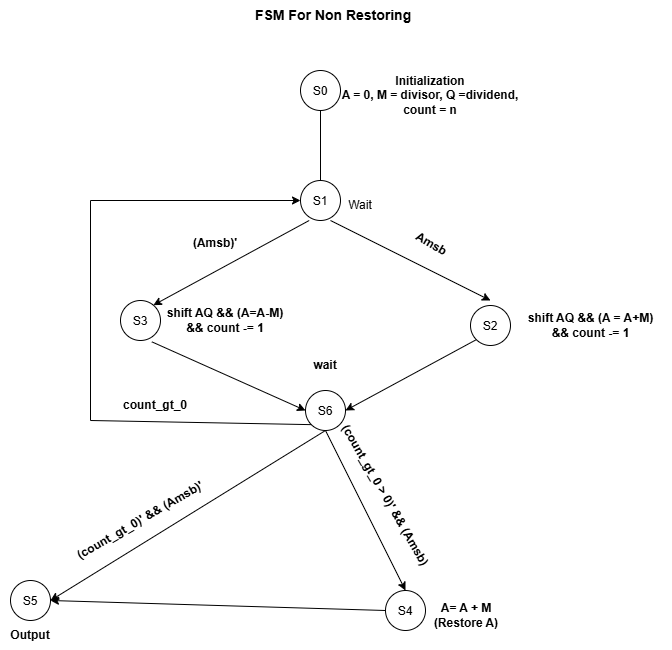

The diagram above was exported from draw.io. Its source (the exported page's mxGraphModel, read from the mxfile embedded in the PNG):
<mxGraphModel dx="1269" dy="684" grid="0" gridSize="10" guides="1" tooltips="1" connect="1" arrows="1" fold="1" page="1" pageScale="1" pageWidth="827" pageHeight="1169" math="0" shadow="0">
  <root>
    <mxCell id="0" />
    <mxCell id="1" parent="0" />
    <mxCell id="fCEl2MpRdgLTtOF4-QH6-1" parent="1" style="text;html=1;whiteSpace=wrap;strokeColor=none;fillColor=none;align=center;verticalAlign=middle;rounded=0;" value="&lt;b&gt;&lt;font style=&quot;font-size: 14px;&quot;&gt;FSM For Non Restoring&amp;nbsp;&lt;/font&gt;&lt;/b&gt;" vertex="1">
      <mxGeometry height="30" width="190" x="270" y="60" as="geometry" />
    </mxCell>
    <mxCell id="fCEl2MpRdgLTtOF4-QH6-2" parent="1" style="ellipse;whiteSpace=wrap;html=1;shapeInside=1;aspect=fixed;" value="S0" vertex="1">
      <mxGeometry height="40" width="40" x="330" y="130" as="geometry" />
    </mxCell>
    <mxCell id="fCEl2MpRdgLTtOF4-QH6-3" parent="1" style="text;html=1;whiteSpace=wrap;strokeColor=none;fillColor=none;align=center;verticalAlign=middle;rounded=0;" value="&lt;b&gt;Initialization&lt;/b&gt;&lt;div&gt;&lt;b&gt;A = 0, M = divisor, Q =dividend, count = n&lt;/b&gt;&lt;/div&gt;" vertex="1">
      <mxGeometry height="50" width="200" x="360" y="130" as="geometry" />
    </mxCell>
    <mxCell id="fCEl2MpRdgLTtOF4-QH6-4" edge="1" parent="1" style="endArrow=none;html=1;rounded=0;entryX=0.5;entryY=1;entryDx=0;entryDy=0;" target="fCEl2MpRdgLTtOF4-QH6-2" value="">
      <mxGeometry height="50" relative="1" width="50" as="geometry">
        <mxPoint x="350" y="240" as="sourcePoint" />
        <mxPoint x="430" y="220" as="targetPoint" />
      </mxGeometry>
    </mxCell>
    <mxCell id="fCEl2MpRdgLTtOF4-QH6-5" parent="1" style="ellipse;whiteSpace=wrap;html=1;shapeInside=1;aspect=fixed;" value="S1" vertex="1">
      <mxGeometry height="40" width="40" x="330" y="240" as="geometry" />
    </mxCell>
    <mxCell id="fCEl2MpRdgLTtOF4-QH6-6" parent="1" style="text;html=1;whiteSpace=wrap;strokeColor=none;fillColor=none;align=center;verticalAlign=middle;rounded=0;" value="Wait" vertex="1">
      <mxGeometry height="30" width="60" x="360" y="250" as="geometry" />
    </mxCell>
    <mxCell id="fCEl2MpRdgLTtOF4-QH6-7" edge="1" parent="1" style="endArrow=classic;html=1;rounded=0;exitX=0.217;exitY=1.067;exitDx=0;exitDy=0;exitPerimeter=0;entryX=-0.055;entryY=-0.011;entryDx=0;entryDy=0;entryPerimeter=0;" target="fCEl2MpRdgLTtOF4-QH6-12" value="">
      <mxGeometry height="50" relative="1" width="50" as="geometry">
        <mxPoint x="338.68000000000006" y="279.99999999999994" as="sourcePoint" />
        <mxPoint x="200" y="360" as="targetPoint" />
      </mxGeometry>
    </mxCell>
    <mxCell id="fCEl2MpRdgLTtOF4-QH6-8" edge="1" parent="1" source="fCEl2MpRdgLTtOF4-QH6-6" style="endArrow=classic;html=1;rounded=0;exitX=0;exitY=1;exitDx=0;exitDy=0;" value="">
      <mxGeometry height="50" relative="1" width="50" as="geometry">
        <mxPoint x="496" y="400" as="sourcePoint" />
        <mxPoint x="520" y="360" as="targetPoint" />
      </mxGeometry>
    </mxCell>
    <mxCell id="fCEl2MpRdgLTtOF4-QH6-9" parent="1" style="ellipse;whiteSpace=wrap;html=1;shapeInside=1;aspect=fixed;" value="S2" vertex="1">
      <mxGeometry height="40" width="40" x="500" y="365" as="geometry" />
    </mxCell>
    <mxCell id="fCEl2MpRdgLTtOF4-QH6-10" parent="1" style="text;html=1;whiteSpace=wrap;strokeColor=none;fillColor=none;align=center;verticalAlign=middle;rounded=0;" value="&lt;b&gt;shift AQ &amp;amp;&amp;amp; (A = A+M) &amp;amp;&amp;amp;&amp;nbsp;&lt;/b&gt;&lt;b&gt;count -= 1&lt;/b&gt;" vertex="1">
      <mxGeometry height="30" width="161" x="540" y="370" as="geometry" />
    </mxCell>
    <mxCell id="fCEl2MpRdgLTtOF4-QH6-11" parent="1" style="ellipse;whiteSpace=wrap;html=1;shapeInside=1;aspect=fixed;" value="S3" vertex="1">
      <mxGeometry height="40" width="40" x="150" y="360" as="geometry" />
    </mxCell>
    <mxCell id="fCEl2MpRdgLTtOF4-QH6-12" parent="1" style="text;html=1;whiteSpace=wrap;strokeColor=none;fillColor=none;align=center;verticalAlign=middle;rounded=0;" value="&lt;b&gt;shift AQ &amp;amp;&amp;amp; (A=A-M) &amp;amp;&amp;amp; count -= 1&lt;/b&gt;" vertex="1">
      <mxGeometry height="30" width="130" x="190" y="365" as="geometry" />
    </mxCell>
    <mxCell id="fCEl2MpRdgLTtOF4-QH6-13" parent="1" style="text;html=1;whiteSpace=wrap;strokeColor=none;fillColor=none;align=center;verticalAlign=middle;rounded=0;rotation=30;" value="&lt;b&gt;&amp;nbsp;Amsb&lt;/b&gt;" vertex="1">
      <mxGeometry height="30" width="80" x="420" y="287.99" as="geometry" />
    </mxCell>
    <mxCell id="fCEl2MpRdgLTtOF4-QH6-18" parent="1" style="text;html=1;whiteSpace=wrap;strokeColor=none;fillColor=none;align=center;verticalAlign=middle;rounded=0;" value="&lt;b&gt;(Amsb)'&lt;/b&gt;" vertex="1">
      <mxGeometry height="30" width="60" x="215" y="287.99" as="geometry" />
    </mxCell>
    <mxCell id="fCEl2MpRdgLTtOF4-QH6-19" parent="1" style="ellipse;whiteSpace=wrap;html=1;shapeInside=1;aspect=fixed;" value="S6" vertex="1">
      <mxGeometry height="40" width="40" x="335" y="450" as="geometry" />
    </mxCell>
    <mxCell id="fCEl2MpRdgLTtOF4-QH6-20" parent="1" style="text;html=1;whiteSpace=wrap;strokeColor=none;fillColor=none;align=center;verticalAlign=middle;rounded=0;" value="&lt;b&gt;wait&lt;/b&gt;" vertex="1">
      <mxGeometry height="30" width="60" x="325" y="410" as="geometry" />
    </mxCell>
    <mxCell id="fCEl2MpRdgLTtOF4-QH6-21" edge="1" parent="1" source="fCEl2MpRdgLTtOF4-QH6-11" style="endArrow=classic;html=1;rounded=0;entryX=0;entryY=0.5;entryDx=0;entryDy=0;exitX=0.783;exitY=1.033;exitDx=0;exitDy=0;exitPerimeter=0;" target="fCEl2MpRdgLTtOF4-QH6-19" value="">
      <mxGeometry height="50" relative="1" width="50" as="geometry">
        <mxPoint x="190" y="490" as="sourcePoint" />
        <mxPoint x="240" y="440" as="targetPoint" />
      </mxGeometry>
    </mxCell>
    <mxCell id="fCEl2MpRdgLTtOF4-QH6-22" edge="1" parent="1" source="fCEl2MpRdgLTtOF4-QH6-9" style="endArrow=classic;html=1;rounded=0;entryX=1;entryY=0.5;entryDx=0;entryDy=0;exitX=0;exitY=1;exitDx=0;exitDy=0;" target="fCEl2MpRdgLTtOF4-QH6-19" value="">
      <mxGeometry height="50" relative="1" width="50" as="geometry">
        <mxPoint x="370" y="380" as="sourcePoint" />
        <mxPoint x="420" y="330" as="targetPoint" />
      </mxGeometry>
    </mxCell>
    <mxCell id="fCEl2MpRdgLTtOF4-QH6-23" edge="1" parent="1" source="fCEl2MpRdgLTtOF4-QH6-19" style="endArrow=classic;html=1;rounded=0;exitX=0;exitY=1;exitDx=0;exitDy=0;entryX=0;entryY=0.5;entryDx=0;entryDy=0;" target="fCEl2MpRdgLTtOF4-QH6-5" value="">
      <mxGeometry height="50" relative="1" width="50" as="geometry">
        <Array as="points">
          <mxPoint x="120" y="480" />
          <mxPoint x="120" y="260" />
        </Array>
        <mxPoint x="250" y="550" as="sourcePoint" />
        <mxPoint x="170" y="550" as="targetPoint" />
      </mxGeometry>
    </mxCell>
    <mxCell id="fCEl2MpRdgLTtOF4-QH6-24" parent="1" style="text;html=1;whiteSpace=wrap;strokeColor=none;fillColor=none;align=center;verticalAlign=middle;rounded=0;" value="&lt;b&gt;count_gt_0&lt;/b&gt;" vertex="1">
      <mxGeometry height="30" width="60" x="155" y="450" as="geometry" />
    </mxCell>
    <mxCell id="fCEl2MpRdgLTtOF4-QH6-35" parent="1" style="text;html=1;whiteSpace=wrap;strokeColor=none;fillColor=none;align=center;verticalAlign=middle;rounded=0;rotation=60;" value="&lt;b&gt;(count_gt_0 &amp;gt; 0)' &amp;amp;&amp;amp; (Amsb)&lt;/b&gt;" vertex="1">
      <mxGeometry height="30" width="190" x="320.0024133595217" y="540.0003810567666" as="geometry" />
    </mxCell>
    <mxCell id="q3YN4seNGAYmvDrWeVub-1" parent="1" style="ellipse;whiteSpace=wrap;html=1;shapeInside=1;aspect=fixed;" value="S4" vertex="1">
      <mxGeometry height="40" width="40" x="415" y="650" as="geometry" />
    </mxCell>
    <mxCell id="q3YN4seNGAYmvDrWeVub-2" parent="1" style="ellipse;whiteSpace=wrap;html=1;shapeInside=1;aspect=fixed;" value="S5" vertex="1">
      <mxGeometry height="40" width="40" x="40" y="640" as="geometry" />
    </mxCell>
    <mxCell id="q3YN4seNGAYmvDrWeVub-3" parent="1" style="text;html=1;whiteSpace=wrap;strokeColor=none;fillColor=none;align=center;verticalAlign=middle;rounded=0;" value="&lt;b&gt;A= A + M (Restore A)&lt;/b&gt;" vertex="1">
      <mxGeometry height="30" width="100" x="446" y="660" as="geometry" />
    </mxCell>
    <mxCell id="q3YN4seNGAYmvDrWeVub-4" edge="1" parent="1" source="q3YN4seNGAYmvDrWeVub-1" style="endArrow=classic;html=1;rounded=0;exitX=0;exitY=0.5;exitDx=0;exitDy=0;entryX=1;entryY=0.5;entryDx=0;entryDy=0;" target="q3YN4seNGAYmvDrWeVub-2" value="">
      <mxGeometry height="50" relative="1" width="50" as="geometry">
        <mxPoint x="120" y="680" as="sourcePoint" />
        <mxPoint x="170" y="630" as="targetPoint" />
      </mxGeometry>
    </mxCell>
    <mxCell id="q3YN4seNGAYmvDrWeVub-5" edge="1" parent="1" style="endArrow=classic;html=1;rounded=0;entryX=1;entryY=0.5;entryDx=0;entryDy=0;" target="q3YN4seNGAYmvDrWeVub-2" value="">
      <mxGeometry height="50" relative="1" width="50" as="geometry">
        <mxPoint x="355" y="490" as="sourcePoint" />
        <mxPoint x="165" y="520" as="targetPoint" />
      </mxGeometry>
    </mxCell>
    <mxCell id="q3YN4seNGAYmvDrWeVub-6" edge="1" parent="1" style="endArrow=classic;html=1;rounded=0;" value="">
      <mxGeometry height="50" relative="1" width="50" as="geometry">
        <mxPoint x="355" y="490" as="sourcePoint" />
        <mxPoint x="435" y="650" as="targetPoint" />
      </mxGeometry>
    </mxCell>
    <mxCell id="q3YN4seNGAYmvDrWeVub-7" parent="1" style="text;html=1;whiteSpace=wrap;strokeColor=none;fillColor=none;align=center;verticalAlign=middle;rounded=0;rotation=-30;" value="&lt;b&gt;(count_gt_0)' &amp;amp;&amp;amp; (Amsb)'&lt;/b&gt;" vertex="1">
      <mxGeometry height="30" width="190" x="75.00038105676657" y="565.0024133595216" as="geometry" />
    </mxCell>
    <mxCell id="q3YN4seNGAYmvDrWeVub-8" parent="1" style="text;html=1;whiteSpace=wrap;strokeColor=none;fillColor=none;align=center;verticalAlign=middle;rounded=0;" value="&lt;b&gt;Output&lt;/b&gt;" vertex="1">
      <mxGeometry height="30" width="60" x="30" y="680" as="geometry" />
    </mxCell>
  </root>
</mxGraphModel>